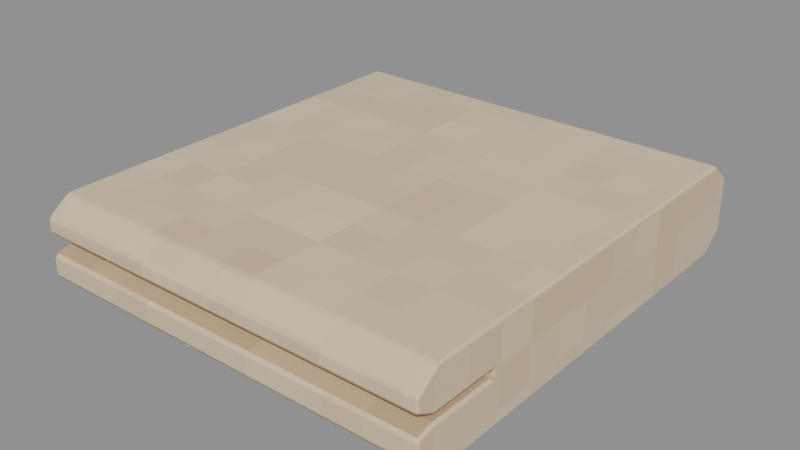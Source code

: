 # Source: Fold-1.blend  (saved by Blender 4.3.34; exported with 4.5.12 LTS)
import bpy
from mathutils import Matrix  # noqa: F401  (used for matrix-valued properties, if any)

bpy.ops.wm.read_factory_settings(use_empty=True)
scene = bpy.context.scene
scene.name = 'Isolated part'

# ---- collections
col_part_fold_1 = bpy.data.collections.new('Part.Fold-1'); scene.collection.children.link(col_part_fold_1)

# ---- images (referenced by path relative to the original .blend; pixels are not part of the script)
import os
ASSET_DIR = os.environ.get("B2B_ASSET_DIR", "")  # directory of the original .blend (textures are referenced by path, not embedded)
HERE = os.path.dirname(os.path.abspath(__file__))  # packed textures are extracted next to this script under _unpacked/

def load_image(name, relpath, width, height, colorspace="sRGB"):
    """Load a texture the original file referenced (path relative to the .blend, or extracted next to this script)."""
    p = next((c for c in (os.path.join(HERE, relpath), os.path.join(ASSET_DIR, relpath)) if relpath and os.path.exists(c)), "")
    if p:
        img = bpy.data.images.load(p, check_existing=True)
        img.name = name
    else:  # same state as the original file: an image datablock whose file is absent (Cycles renders it pink)
        img = bpy.data.images.new(name, width, height)
        img.source = "FILE"
        img.filepath = "//" + (relpath or name)
    img.colorspace_settings.name = colorspace
    return img
img_minecraft___ivory_towel = load_image('Minecraft • Ivory towel', '_unpacked/Ivory_towel.0d37ce02.png', 64, 64, 'sRGB')
img_minecraft___ivory_piping = load_image('Minecraft • Ivory piping', '_unpacked/Ivory_piping.89601372.png', 64, 64, 'sRGB')

# ---- materials (node trees are filled in below, after node groups)
mat_minecraft___ivory_towel = bpy.data.materials.new('Minecraft / Ivory towel')
mat_minecraft___ivory_towel.diffuse_color = (0.8863, 0.7922, 0.6549, 1.0)
mat_minecraft___ivory_piping = bpy.data.materials.new('Minecraft / Ivory piping')
mat_minecraft___ivory_piping.diffuse_color = (0.7804, 0.6706, 0.5216, 1.0)

# ---- material node trees
mat_minecraft___ivory_towel.use_nodes = True; mat_minecraft___ivory_towel.node_tree.nodes.clear()
_N = mat_minecraft___ivory_towel.node_tree.nodes; _L = mat_minecraft___ivory_towel.node_tree.links
n0 = _N.new('ShaderNodeBsdfPrincipled'); n0.name = 'Principled BSDF'; n0.location = (10, 300)
n0.inputs[2].default_value = 0.85
n1 = _N.new('ShaderNodeOutputMaterial'); n1.name = 'Material Output'; n1.location = (300, 300)
n2 = _N.new('ShaderNodeTexImage'); n2.name = 'Image Texture'; n2.location = (-580, 280)
n2.image = img_minecraft___ivory_towel
n2.interpolation = 'Closest'
_L.new(n0.outputs[0], n1.inputs[0])
_L.new(n2.outputs[0], n0.inputs[0])
n1.is_active_output = True
mat_minecraft___ivory_piping.use_nodes = True; mat_minecraft___ivory_piping.node_tree.nodes.clear()
_N = mat_minecraft___ivory_piping.node_tree.nodes; _L = mat_minecraft___ivory_piping.node_tree.links
n0 = _N.new('ShaderNodeBsdfPrincipled'); n0.name = 'Principled BSDF'; n0.location = (10, 300)
n0.inputs[2].default_value = 0.85
n1 = _N.new('ShaderNodeOutputMaterial'); n1.name = 'Material Output'; n1.location = (300, 300)
n2 = _N.new('ShaderNodeTexImage'); n2.name = 'Image Texture'; n2.location = (-580, 280)
n2.image = img_minecraft___ivory_piping
n2.interpolation = 'Closest'
_L.new(n0.outputs[0], n1.inputs[0])
_L.new(n2.outputs[0], n0.inputs[0])
n1.is_active_output = True

# ---- meshes
me_linen___ivory___fold_1_005 = bpy.data.meshes.new('Linen • ivory / Fold 1.005')
me_linen___ivory___fold_1_005.from_pydata([(-0.207, 0.206, 0.0), (-0.207, -0.205, 0.0), (-0.207, -0.23, 0.019), (-0.207, -0.23, 0.041), (-0.207, -0.211, 0.046), (-0.207, -0.142, 0.046), (-0.207, -0.142, 0.053), (-0.207, -0.212, 0.053), (-0.207, -0.23, 0.062), (-0.207, -0.23, 0.077), (-0.207, -0.208, 0.094), (-0.207, 0.208, 0.094), (-0.207, 0.23, 0.075), (-0.207, 0.23, 0.019), (0.207, 0.206, 0.0), (0.207, -0.205, 0.0), (0.207, -0.23, 0.019), (0.207, -0.23, 0.041), (0.207, -0.211, 0.046), (0.207, -0.142, 0.046), (0.207, -0.142, 0.053), (0.207, -0.212, 0.053), (0.207, -0.23, 0.062), (0.207, -0.23, 0.077), (0.207, -0.208, 0.094), (0.207, 0.208, 0.094), (0.207, 0.23, 0.075), (0.207, 0.23, 0.019)], [], [(0, 1, 2, 3, 4, 5, 6, 7, 8, 9, 10, 11, 12, 13), (27, 26, 25, 24, 23, 22, 21, 20, 19, 18, 17, 16, 15, 14), (0, 14, 15, 1), (1, 15, 16, 2), (2, 16, 17, 3), (3, 17, 18, 4), (4, 18, 19, 5), (5, 19, 20, 6), (6, 20, 21, 7), (7, 21, 22, 8), (8, 22, 23, 9), (9, 23, 24, 10), (10, 24, 25, 11), (11, 25, 26, 12), (12, 26, 27, 13), (13, 27, 14, 0)])
me_linen___ivory___fold_1_005.polygons.foreach_set('material_index', [0, 0, 0, 0, 0, 1, 1, 1, 1, 0, 0, 0, 0, 0, 0, 0])
_uv = me_linen___ivory___fold_1_005.uv_layers.new(name='UV0.Surface')
_uv.uv.foreach_set('vector', [-0.7723, 2.019, -0.4435, 2.019, -0.4235, 2.034, -0.4235, 2.052, -0.4387, 2.056, -0.4939, 2.056, -0.4939, 2.062, -0.4379, 2.062, -0.4235, 2.069, -0.4235, 2.081, -0.4411, 2.094, -0.7739, 2.094, -0.7915, 2.079, -0.7915, 2.034, -0.7915, 2.034, -0.7915, 2.079, -0.7739, 2.094, -0.4411, 2.094, -0.4235, 2.081, -0.4235, 2.069, -0.4379, 2.062, -0.4939, 2.062, -0.4939, 2.056, -0.4387, 2.056, -0.4235, 2.052, -0.4235, 2.034, -0.4435, 2.019, -0.7723, 2.019, 0.2093, -0.9821, 0.5405, -0.9821, 0.5405, -0.6533, 0.2093, -0.6533, 0.2093, -0.6533, 0.5405, -0.6533, 0.5405, -0.6333, 0.2093, -0.6333, 0.2093, 2.034, 0.5405, 2.034, 0.5405, 2.052, 0.2093, 2.052, 0.2093, -0.6333, 0.5405, -0.6333, 0.5405, -0.6485, 0.2093, -0.6485, 0.2093, -0.6485, 0.5405, -0.6485, 0.5405, -0.7037, 0.2093, -0.7037, 0.2093, 2.056, 0.5405, 2.056, 0.5405, 2.062, 0.2093, 2.062, 0.2093, -0.7037, 0.5405, -0.7037, 0.5405, -0.6477, 0.2093, -0.6477, 0.2093, -0.6477, 0.5405, -0.6477, 0.5405, -0.6333, 0.2093, -0.6333, 0.2093, 2.069, 0.5405, 2.069, 0.5405, 2.081, 0.2093, 2.081, 0.2093, -0.6333, 0.5405, -0.6333, 0.5405, -0.6509, 0.2093, -0.6509, -0.4411, -0.0005084, -0.4411, 0.3307, -0.7739, 0.3307, -0.7739, -0.0005084, 0.2093, -0.9837, 0.5405, -0.9837, 0.5405, -1.001, 0.2093, -1.001, 0.2093, 2.079, 0.5405, 2.079, 0.5405, 2.034, 0.2093, 2.034, 0.2093, -1.001, 0.5405, -1.001, 0.5405, -0.9821, 0.2093, -0.9821])
_uv.active_render = True
_uv = me_linen___ivory___fold_1_005.uv_layers.new(name='UV1.Paint')
_uv.uv.foreach_set('vector', [0.5884, 0.5259, 0.5884, 0.9728, 0.5666, 1.0, 0.5413, 1.0, 0.5356, 0.9793, 0.5356, 0.9043, 0.5276, 0.9043, 0.5276, 0.9804, 0.5173, 1.0, 0.5, 1.0, 0.4805, 0.9761, 0.4805, 0.5237, 0.5023, 0.4998, 0.5666, 0.4998, 0.68, 1.0, 0.6158, 1.0, 0.594, 0.9761, 0.594, 0.5237, 0.6135, 0.4998, 0.6307, 0.4998, 0.641, 0.5194, 0.641, 0.5955, 0.6491, 0.5955, 0.6491, 0.5204, 0.6548, 0.4998, 0.68, 0.4998, 0.7018, 0.527, 0.7018, 0.9739, 0.9555, 0.4718, 0.4805, 0.4718, 0.4805, 0.03, 0.9555, 0.03, 0.9555, 0.03, 0.4805, 0.03, 0.4805, 0.0, 0.9555, 0.0, 0.9863, 5.852e-09, 0.9863, 0.4502, 0.9611, 0.4502, 0.9611, 4.213e-09, 0.9155, 0.4998, 0.9155, 0.95, 0.8933, 0.95, 0.8933, 0.4998, 0.8933, 0.4998, 0.8933, 0.95, 0.8145, 0.95, 0.8145, 0.4998, 1.0, 7.022e-09, 1.0, 0.4502, 0.992, 0.4502, 0.992, 6.32e-09, 0.8088, 0.4998, 0.8088, 0.95, 0.7295, 0.95, 0.7295, 0.4998, 0.7295, 0.4998, 0.7295, 0.95, 0.7075, 0.95, 0.7075, 0.4998, 0.01721, 0.5036, 0.01721, 0.9538, 4.938e-09, 0.9538, 4.074e-08, 0.5036, 0.4749, 0.4982, 0.0, 0.4982, 0.0, 0.4728, 0.4749, 0.4728, 0.4749, 0.4728, 0.0, 0.4728, 0.0, 0.02208, 0.4749, 0.02208, 0.4749, 0.02208, 0.0, 0.02208, 0.0, 0.0, 0.4749, 0.0, 0.9212, 0.95, 0.9212, 0.4998, 0.9854, 0.4998, 0.9854, 0.95, 0.9555, 0.4944, 0.4805, 0.4944, 0.4805, 0.4718, 0.9555, 0.4718])
me_linen___ivory___fold_1_005.materials.append(mat_minecraft___ivory_towel)
me_linen___ivory___fold_1_005.materials.append(mat_minecraft___ivory_piping)
me_linen___ivory___fold_1_005.update()

# ---- objects
ob_fold_1 = bpy.data.objects.new('Fold-1', me_linen___ivory___fold_1_005)

# ---- transforms, parenting, visibility, modifiers, constraints
ob_fold_1.location = (0.0, 0.0, 0.0)
_m = ob_fold_1.modifiers.new('Hand-finished edges', 'BEVEL')
_m.width = 0.0035
_m.width_pct = 0.0035
_m.harden_normals = True

# ---- collection membership
col_part_fold_1.objects.link(ob_fold_1)

# ---- scene / render settings (as saved in the file)
scene.frame_start = 1; scene.frame_end = 250; scene.frame_set(1)
scene.render.engine = 'BLENDER_EEVEE_NEXT'
scene.render.image_settings.exr_codec = 'NONE'
scene.render.simplify_subdivision_render = 0
scene.render.simplify_child_particles_render = 0.0
scene.eevee.use_volume_custom_range = False
scene.eevee.use_fast_gi = False
scene.eevee.use_shadows = False
scene.view_settings.white_balance_temperature = 0.0
scene.view_settings.white_balance_tint = 0.0
scene.view_settings.white_balance_whitepoint = (2.97, 0.5193, -0.0414)
bpy.context.view_layer.update()

# ---- added for rendering (the .blend has no active camera and no usable light): camera, sun + grey world if the file has none
cam_auto = bpy.data.cameras.new('AutoCamera')
cam_auto.lens = 50.0
cam_auto.sensor_width = 36.0
cam_auto.clip_end = 1000.0
ob_auto_camera = bpy.data.objects.new('AutoCamera', cam_auto)
scene.collection.objects.link(ob_auto_camera)
ob_auto_camera.location = (0.579158, -0.69499, 0.510327)
ob_auto_camera.rotation_euler = (1.09748, -7.21219e-08, 0.694738)
scene.camera = ob_auto_camera
light_auto_sun = bpy.data.lights.new('AutoSun', 'SUN')
light_auto_sun.energy = 3.0
light_auto_sun.angle = 0.0523599
ob_auto_sun = bpy.data.objects.new('AutoSun', light_auto_sun)
scene.collection.objects.link(ob_auto_sun)
ob_auto_sun.rotation_euler = (0.872665, 0.174533, 0.523599)
if scene.world is None:
    world_auto = bpy.data.worlds.new('AutoWorld')
    world_auto.color = (0.3, 0.3, 0.3)
    scene.world = world_auto
bpy.context.view_layer.update()

